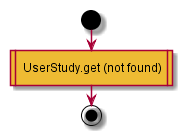

The diagram above was rendered by PlantUML. Its source (embedded in the PNG):
@startuml
start
#eebb33: UserStudy.get (not found)|
end;
@enduml